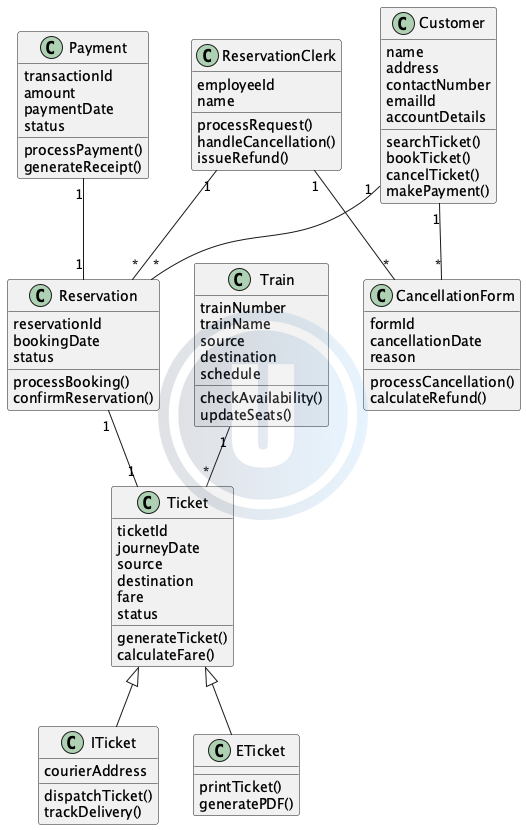

The diagram above was rendered by PlantUML. Its source (embedded in the PNG):
@startuml omandhare2404736198_class_1739297248947

skinparam classAttributeIconSize 0

class Customer {
    name
    address
    contactNumber
    emailId
    accountDetails
    searchTicket()
    bookTicket()
    cancelTicket()
    makePayment()
}

class Ticket {
    ticketId
    journeyDate
    source
    destination
    fare
    status
    generateTicket()
    calculateFare()
}

class ITicket {
    courierAddress
    dispatchTicket()
    trackDelivery()
}

class ETicket {
    printTicket()
    generatePDF()
}

class Train {
    trainNumber
    trainName
    source
    destination
    schedule
    checkAvailability()
    updateSeats()
}

class Reservation {
    reservationId
    bookingDate
    status
    processBooking()
    confirmReservation()
}

class Payment {
    transactionId
    amount
    paymentDate
    status
    processPayment()
    generateReceipt()
}

class CancellationForm {
    formId
    cancellationDate
    reason
    processCancellation()
    calculateRefund()
}

class ReservationClerk {
    employeeId
    name
    processRequest()
    handleCancellation()
    issueRefund()
}

Customer "1" -- "*" Reservation
Reservation "1" -- "1" Ticket
Ticket <|-- ITicket
Ticket <|-- ETicket
Train "1" -- "*" Ticket
Payment "1" -- "1" Reservation
Customer "1" -- "*" CancellationForm
ReservationClerk "1" -- "*" CancellationForm
ReservationClerk "1" -- "*" Reservation

@enduml